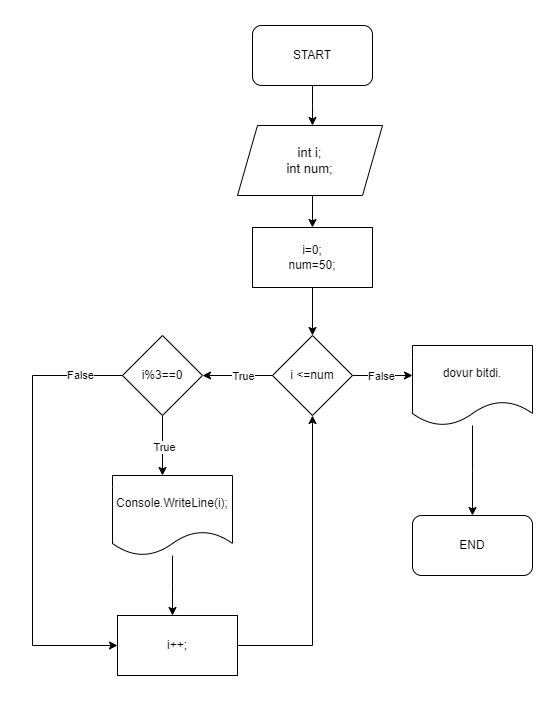

The diagram above was exported from draw.io. Its source (the exported page's mxGraphModel, read from the mxfile embedded in the PNG):
<mxGraphModel dx="1050" dy="557" grid="1" gridSize="10" guides="1" tooltips="1" connect="1" arrows="1" fold="1" page="1" pageScale="1" pageWidth="827" pageHeight="1169" math="0" shadow="0">
  <root>
    <mxCell id="WIyWlLk6GJQsqaUBKTNV-0" />
    <mxCell id="WIyWlLk6GJQsqaUBKTNV-1" parent="WIyWlLk6GJQsqaUBKTNV-0" />
    <mxCell id="_ZYmG9aNNrQXVXLwhYZU-10" style="edgeStyle=orthogonalEdgeStyle;rounded=0;orthogonalLoop=1;jettySize=auto;html=1;exitX=0.5;exitY=1;exitDx=0;exitDy=0;" edge="1" parent="WIyWlLk6GJQsqaUBKTNV-1" source="_ZYmG9aNNrQXVXLwhYZU-0">
      <mxGeometry relative="1" as="geometry">
        <mxPoint x="410" y="440" as="targetPoint" />
      </mxGeometry>
    </mxCell>
    <mxCell id="_ZYmG9aNNrQXVXLwhYZU-0" value="START" style="rounded=1;whiteSpace=wrap;html=1;" vertex="1" parent="WIyWlLk6GJQsqaUBKTNV-1">
      <mxGeometry x="350" y="340" width="120" height="60" as="geometry" />
    </mxCell>
    <mxCell id="_ZYmG9aNNrQXVXLwhYZU-8" style="edgeStyle=orthogonalEdgeStyle;rounded=0;orthogonalLoop=1;jettySize=auto;html=1;exitX=0.5;exitY=1;exitDx=0;exitDy=0;entryX=0.5;entryY=0;entryDx=0;entryDy=0;" edge="1" parent="WIyWlLk6GJQsqaUBKTNV-1" source="_ZYmG9aNNrQXVXLwhYZU-2">
      <mxGeometry relative="1" as="geometry">
        <mxPoint x="410" y="542" as="targetPoint" />
      </mxGeometry>
    </mxCell>
    <mxCell id="_ZYmG9aNNrQXVXLwhYZU-2" value="&lt;font style=&quot;font-size: 13px;&quot;&gt;int i;&lt;/font&gt;&lt;div&gt;&lt;font style=&quot;font-size: 13px;&quot;&gt;int num;&lt;/font&gt;&lt;/div&gt;" style="shape=parallelogram;perimeter=parallelogramPerimeter;whiteSpace=wrap;html=1;fixedSize=1;" vertex="1" parent="WIyWlLk6GJQsqaUBKTNV-1">
      <mxGeometry x="335" y="440" width="145" height="70" as="geometry" />
    </mxCell>
    <mxCell id="_ZYmG9aNNrQXVXLwhYZU-24" style="edgeStyle=orthogonalEdgeStyle;rounded=0;orthogonalLoop=1;jettySize=auto;html=1;" edge="1" parent="WIyWlLk6GJQsqaUBKTNV-1" source="_ZYmG9aNNrQXVXLwhYZU-11">
      <mxGeometry relative="1" as="geometry">
        <mxPoint x="570" y="830" as="targetPoint" />
      </mxGeometry>
    </mxCell>
    <mxCell id="_ZYmG9aNNrQXVXLwhYZU-11" value="dovur bitdi." style="shape=document;whiteSpace=wrap;html=1;boundedLbl=1;" vertex="1" parent="WIyWlLk6GJQsqaUBKTNV-1">
      <mxGeometry x="510" y="660" width="120" height="80" as="geometry" />
    </mxCell>
    <mxCell id="_ZYmG9aNNrQXVXLwhYZU-14" value="" style="edgeStyle=orthogonalEdgeStyle;rounded=0;orthogonalLoop=1;jettySize=auto;html=1;" edge="1" parent="WIyWlLk6GJQsqaUBKTNV-1" source="_ZYmG9aNNrQXVXLwhYZU-12" target="_ZYmG9aNNrQXVXLwhYZU-13">
      <mxGeometry relative="1" as="geometry" />
    </mxCell>
    <mxCell id="_ZYmG9aNNrQXVXLwhYZU-12" value="i=0;&lt;div&gt;num=50;&lt;/div&gt;" style="rounded=0;whiteSpace=wrap;html=1;" vertex="1" parent="WIyWlLk6GJQsqaUBKTNV-1">
      <mxGeometry x="350" y="542" width="120" height="60" as="geometry" />
    </mxCell>
    <mxCell id="_ZYmG9aNNrQXVXLwhYZU-15" style="edgeStyle=orthogonalEdgeStyle;rounded=0;orthogonalLoop=1;jettySize=auto;html=1;" edge="1" parent="WIyWlLk6GJQsqaUBKTNV-1" source="_ZYmG9aNNrQXVXLwhYZU-13">
      <mxGeometry relative="1" as="geometry">
        <mxPoint x="300" y="690" as="targetPoint" />
      </mxGeometry>
    </mxCell>
    <mxCell id="_ZYmG9aNNrQXVXLwhYZU-19" value="True" style="edgeLabel;html=1;align=center;verticalAlign=middle;resizable=0;points=[];" vertex="1" connectable="0" parent="_ZYmG9aNNrQXVXLwhYZU-15">
      <mxGeometry x="-0.132" relative="1" as="geometry">
        <mxPoint x="1" as="offset" />
      </mxGeometry>
    </mxCell>
    <mxCell id="_ZYmG9aNNrQXVXLwhYZU-16" style="edgeStyle=orthogonalEdgeStyle;rounded=0;orthogonalLoop=1;jettySize=auto;html=1;" edge="1" parent="WIyWlLk6GJQsqaUBKTNV-1" source="_ZYmG9aNNrQXVXLwhYZU-13">
      <mxGeometry relative="1" as="geometry">
        <mxPoint x="510" y="690" as="targetPoint" />
      </mxGeometry>
    </mxCell>
    <mxCell id="_ZYmG9aNNrQXVXLwhYZU-18" value="False" style="edgeLabel;html=1;align=center;verticalAlign=middle;resizable=0;points=[];" vertex="1" connectable="0" parent="_ZYmG9aNNrQXVXLwhYZU-16">
      <mxGeometry x="-0.0612" relative="1" as="geometry">
        <mxPoint as="offset" />
      </mxGeometry>
    </mxCell>
    <mxCell id="_ZYmG9aNNrQXVXLwhYZU-13" value="i &amp;lt;=num" style="rhombus;whiteSpace=wrap;html=1;rounded=0;" vertex="1" parent="WIyWlLk6GJQsqaUBKTNV-1">
      <mxGeometry x="370" y="650" width="80" height="80" as="geometry" />
    </mxCell>
    <mxCell id="_ZYmG9aNNrQXVXLwhYZU-25" style="edgeStyle=orthogonalEdgeStyle;rounded=0;orthogonalLoop=1;jettySize=auto;html=1;entryX=0;entryY=0.5;entryDx=0;entryDy=0;" edge="1" parent="WIyWlLk6GJQsqaUBKTNV-1" source="_ZYmG9aNNrQXVXLwhYZU-23" target="_ZYmG9aNNrQXVXLwhYZU-31">
      <mxGeometry relative="1" as="geometry">
        <mxPoint x="140" y="690" as="targetPoint" />
        <Array as="points">
          <mxPoint x="130" y="690" />
          <mxPoint x="130" y="960" />
        </Array>
      </mxGeometry>
    </mxCell>
    <mxCell id="_ZYmG9aNNrQXVXLwhYZU-35" value="False" style="edgeLabel;html=1;align=center;verticalAlign=middle;resizable=0;points=[];" vertex="1" connectable="0" parent="_ZYmG9aNNrQXVXLwhYZU-25">
      <mxGeometry x="-0.8085" y="-1" relative="1" as="geometry">
        <mxPoint as="offset" />
      </mxGeometry>
    </mxCell>
    <mxCell id="_ZYmG9aNNrQXVXLwhYZU-26" style="edgeStyle=orthogonalEdgeStyle;rounded=0;orthogonalLoop=1;jettySize=auto;html=1;exitX=0.5;exitY=1;exitDx=0;exitDy=0;" edge="1" parent="WIyWlLk6GJQsqaUBKTNV-1" source="_ZYmG9aNNrQXVXLwhYZU-23">
      <mxGeometry relative="1" as="geometry">
        <mxPoint x="260" y="790" as="targetPoint" />
      </mxGeometry>
    </mxCell>
    <mxCell id="_ZYmG9aNNrQXVXLwhYZU-27" value="True" style="edgeLabel;html=1;align=center;verticalAlign=middle;resizable=0;points=[];" vertex="1" connectable="0" parent="_ZYmG9aNNrQXVXLwhYZU-26">
      <mxGeometry x="0.0738" y="1" relative="1" as="geometry">
        <mxPoint as="offset" />
      </mxGeometry>
    </mxCell>
    <mxCell id="_ZYmG9aNNrQXVXLwhYZU-23" value="i%3==0" style="rhombus;whiteSpace=wrap;html=1;" vertex="1" parent="WIyWlLk6GJQsqaUBKTNV-1">
      <mxGeometry x="220" y="650" width="80" height="80" as="geometry" />
    </mxCell>
    <mxCell id="_ZYmG9aNNrQXVXLwhYZU-30" style="edgeStyle=orthogonalEdgeStyle;rounded=0;orthogonalLoop=1;jettySize=auto;html=1;" edge="1" parent="WIyWlLk6GJQsqaUBKTNV-1" source="_ZYmG9aNNrQXVXLwhYZU-29">
      <mxGeometry relative="1" as="geometry">
        <mxPoint x="270" y="930" as="targetPoint" />
      </mxGeometry>
    </mxCell>
    <mxCell id="_ZYmG9aNNrQXVXLwhYZU-29" value="Console.WriteLine(i);" style="shape=document;whiteSpace=wrap;html=1;boundedLbl=1;" vertex="1" parent="WIyWlLk6GJQsqaUBKTNV-1">
      <mxGeometry x="210" y="790" width="120" height="80" as="geometry" />
    </mxCell>
    <mxCell id="_ZYmG9aNNrQXVXLwhYZU-32" style="edgeStyle=orthogonalEdgeStyle;rounded=0;orthogonalLoop=1;jettySize=auto;html=1;entryX=0.5;entryY=1;entryDx=0;entryDy=0;" edge="1" parent="WIyWlLk6GJQsqaUBKTNV-1" source="_ZYmG9aNNrQXVXLwhYZU-31" target="_ZYmG9aNNrQXVXLwhYZU-13">
      <mxGeometry relative="1" as="geometry" />
    </mxCell>
    <mxCell id="_ZYmG9aNNrQXVXLwhYZU-31" value="i++;" style="rounded=0;whiteSpace=wrap;html=1;" vertex="1" parent="WIyWlLk6GJQsqaUBKTNV-1">
      <mxGeometry x="215" y="930" width="120" height="60" as="geometry" />
    </mxCell>
    <mxCell id="_ZYmG9aNNrQXVXLwhYZU-34" value="END" style="rounded=1;whiteSpace=wrap;html=1;" vertex="1" parent="WIyWlLk6GJQsqaUBKTNV-1">
      <mxGeometry x="510" y="830" width="120" height="60" as="geometry" />
    </mxCell>
  </root>
</mxGraphModel>